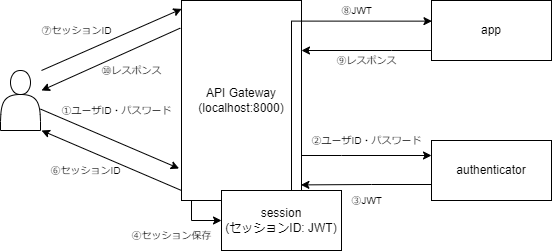

The diagram above was exported from draw.io. Its source (the exported page's mxGraphModel, read from the mxfile embedded in the PNG):
<mxGraphModel dx="1422" dy="794" grid="1" gridSize="10" guides="1" tooltips="1" connect="1" arrows="1" fold="1" page="1" pageScale="1" pageWidth="827" pageHeight="1169" math="0" shadow="0">
  <root>
    <mxCell id="0" />
    <mxCell id="1" parent="0" />
    <mxCell id="lPdM2ExIvHfRdHULos7c-47" value="" style="group" parent="1" connectable="0" vertex="1">
      <mxGeometry x="149" y="360" width="551" height="250" as="geometry" />
    </mxCell>
    <mxCell id="lPdM2ExIvHfRdHULos7c-35" style="edgeStyle=none;rounded=0;orthogonalLoop=1;jettySize=auto;html=1;entryX=0.002;entryY=0.042;entryDx=0;entryDy=0;entryPerimeter=0;" parent="lPdM2ExIvHfRdHULos7c-47" target="lPdM2ExIvHfRdHULos7c-20" edge="1">
      <mxGeometry relative="1" as="geometry">
        <mxPoint x="41" y="70" as="sourcePoint" />
      </mxGeometry>
    </mxCell>
    <mxCell id="lPdM2ExIvHfRdHULos7c-19" value="" style="shape=actor;whiteSpace=wrap;html=1;" parent="lPdM2ExIvHfRdHULos7c-47" vertex="1">
      <mxGeometry y="70" width="40" height="60" as="geometry" />
    </mxCell>
    <mxCell id="lPdM2ExIvHfRdHULos7c-33" style="rounded=0;orthogonalLoop=1;jettySize=auto;html=1;exitX=0;exitY=0.95;exitDx=0;exitDy=0;exitPerimeter=0;" parent="lPdM2ExIvHfRdHULos7c-47" source="lPdM2ExIvHfRdHULos7c-20" edge="1">
      <mxGeometry relative="1" as="geometry">
        <mxPoint x="41" y="130" as="targetPoint" />
      </mxGeometry>
    </mxCell>
    <mxCell id="lPdM2ExIvHfRdHULos7c-45" style="rounded=0;orthogonalLoop=1;jettySize=auto;html=1;exitX=-0.01;exitY=0.138;exitDx=0;exitDy=0;exitPerimeter=0;" parent="lPdM2ExIvHfRdHULos7c-47" source="lPdM2ExIvHfRdHULos7c-20" edge="1">
      <mxGeometry relative="1" as="geometry">
        <mxPoint x="41" y="90" as="targetPoint" />
      </mxGeometry>
    </mxCell>
    <mxCell id="lPdM2ExIvHfRdHULos7c-20" value="API Gateway&lt;br&gt;(localhost:8000)" style="rounded=0;whiteSpace=wrap;html=1;" parent="lPdM2ExIvHfRdHULos7c-47" vertex="1">
      <mxGeometry x="181" width="120" height="200" as="geometry" />
    </mxCell>
    <mxCell id="lPdM2ExIvHfRdHULos7c-21" style="rounded=0;orthogonalLoop=1;jettySize=auto;html=1;entryX=-0.02;entryY=0.84;entryDx=0;entryDy=0;entryPerimeter=0;" parent="lPdM2ExIvHfRdHULos7c-47" source="lPdM2ExIvHfRdHULos7c-19" target="lPdM2ExIvHfRdHULos7c-20" edge="1">
      <mxGeometry relative="1" as="geometry" />
    </mxCell>
    <mxCell id="lPdM2ExIvHfRdHULos7c-23" value="①ユーザID・パスワード" style="text;html=1;align=center;verticalAlign=middle;resizable=0;points=[];autosize=1;strokeColor=none;fillColor=none;rotation=0;fontSize=9;" parent="lPdM2ExIvHfRdHULos7c-47" vertex="1">
      <mxGeometry x="51" y="100" width="130" height="20" as="geometry" />
    </mxCell>
    <mxCell id="lPdM2ExIvHfRdHULos7c-41" style="edgeStyle=orthogonalEdgeStyle;rounded=0;orthogonalLoop=1;jettySize=auto;html=1;entryX=0.995;entryY=0.922;entryDx=0;entryDy=0;entryPerimeter=0;" parent="lPdM2ExIvHfRdHULos7c-47" source="lPdM2ExIvHfRdHULos7c-24" target="lPdM2ExIvHfRdHULos7c-20" edge="1">
      <mxGeometry relative="1" as="geometry">
        <Array as="points">
          <mxPoint x="371" y="184" />
          <mxPoint x="371" y="184" />
        </Array>
      </mxGeometry>
    </mxCell>
    <mxCell id="lPdM2ExIvHfRdHULos7c-24" value="authenticator" style="rounded=0;whiteSpace=wrap;html=1;align=center;" parent="lPdM2ExIvHfRdHULos7c-47" vertex="1">
      <mxGeometry x="431" y="140" width="120" height="60" as="geometry" />
    </mxCell>
    <mxCell id="lPdM2ExIvHfRdHULos7c-40" style="edgeStyle=orthogonalEdgeStyle;rounded=0;orthogonalLoop=1;jettySize=auto;html=1;entryX=0;entryY=0.25;entryDx=0;entryDy=0;" parent="lPdM2ExIvHfRdHULos7c-47" source="lPdM2ExIvHfRdHULos7c-20" target="lPdM2ExIvHfRdHULos7c-24" edge="1">
      <mxGeometry relative="1" as="geometry">
        <Array as="points">
          <mxPoint x="341" y="155" />
          <mxPoint x="341" y="155" />
        </Array>
      </mxGeometry>
    </mxCell>
    <mxCell id="lPdM2ExIvHfRdHULos7c-27" value="②ユーザID・パスワード" style="text;html=1;align=center;verticalAlign=middle;resizable=0;points=[];autosize=1;strokeColor=none;fillColor=none;rotation=0;fontSize=9;" parent="lPdM2ExIvHfRdHULos7c-47" vertex="1">
      <mxGeometry x="301" y="130" width="130" height="20" as="geometry" />
    </mxCell>
    <mxCell id="lPdM2ExIvHfRdHULos7c-28" value="③JWT" style="text;html=1;align=center;verticalAlign=middle;resizable=0;points=[];autosize=1;strokeColor=none;fillColor=none;rotation=0;fontSize=9;" parent="lPdM2ExIvHfRdHULos7c-47" vertex="1">
      <mxGeometry x="341" y="190" width="50" height="20" as="geometry" />
    </mxCell>
    <mxCell id="lPdM2ExIvHfRdHULos7c-29" value="session&lt;br&gt;(セッションID: JWT)" style="rounded=0;whiteSpace=wrap;html=1;" parent="lPdM2ExIvHfRdHULos7c-47" vertex="1">
      <mxGeometry x="221" y="190" width="120" height="60" as="geometry" />
    </mxCell>
    <mxCell id="lPdM2ExIvHfRdHULos7c-31" style="edgeStyle=orthogonalEdgeStyle;rounded=0;orthogonalLoop=1;jettySize=auto;html=1;entryX=0;entryY=0.5;entryDx=0;entryDy=0;" parent="lPdM2ExIvHfRdHULos7c-47" source="lPdM2ExIvHfRdHULos7c-20" target="lPdM2ExIvHfRdHULos7c-29" edge="1">
      <mxGeometry relative="1" as="geometry">
        <Array as="points">
          <mxPoint x="191" y="220" />
        </Array>
      </mxGeometry>
    </mxCell>
    <mxCell id="lPdM2ExIvHfRdHULos7c-32" value="④セッション保存" style="text;html=1;align=center;verticalAlign=middle;resizable=0;points=[];autosize=1;strokeColor=none;fillColor=none;rotation=0;fontSize=9;" parent="lPdM2ExIvHfRdHULos7c-47" vertex="1">
      <mxGeometry x="121" y="225" width="100" height="20" as="geometry" />
    </mxCell>
    <mxCell id="lPdM2ExIvHfRdHULos7c-34" value="⑥セッションID" style="text;html=1;align=center;verticalAlign=middle;resizable=0;points=[];autosize=1;strokeColor=none;fillColor=none;rotation=0;fontSize=9;" parent="lPdM2ExIvHfRdHULos7c-47" vertex="1">
      <mxGeometry x="40" y="160" width="90" height="20" as="geometry" />
    </mxCell>
    <mxCell id="lPdM2ExIvHfRdHULos7c-36" value="⑦セッションID" style="text;html=1;align=center;verticalAlign=middle;resizable=0;points=[];autosize=1;strokeColor=none;fillColor=none;rotation=0;fontSize=9;" parent="lPdM2ExIvHfRdHULos7c-47" vertex="1">
      <mxGeometry x="31" y="20" width="90" height="20" as="geometry" />
    </mxCell>
    <mxCell id="lPdM2ExIvHfRdHULos7c-43" style="edgeStyle=orthogonalEdgeStyle;rounded=0;orthogonalLoop=1;jettySize=auto;html=1;entryX=1;entryY=0.25;entryDx=0;entryDy=0;" parent="lPdM2ExIvHfRdHULos7c-47" source="lPdM2ExIvHfRdHULos7c-38" target="lPdM2ExIvHfRdHULos7c-20" edge="1">
      <mxGeometry relative="1" as="geometry">
        <Array as="points">
          <mxPoint x="391" y="50" />
          <mxPoint x="391" y="50" />
        </Array>
      </mxGeometry>
    </mxCell>
    <mxCell id="lPdM2ExIvHfRdHULos7c-38" value="app" style="rounded=0;whiteSpace=wrap;html=1;align=center;" parent="lPdM2ExIvHfRdHULos7c-47" vertex="1">
      <mxGeometry x="431" width="120" height="60" as="geometry" />
    </mxCell>
    <mxCell id="lPdM2ExIvHfRdHULos7c-39" style="edgeStyle=orthogonalEdgeStyle;rounded=0;orthogonalLoop=1;jettySize=auto;html=1;entryX=0.004;entryY=0.344;entryDx=0;entryDy=0;exitX=0.5;exitY=0;exitDx=0;exitDy=0;entryPerimeter=0;" parent="lPdM2ExIvHfRdHULos7c-47" source="lPdM2ExIvHfRdHULos7c-29" target="lPdM2ExIvHfRdHULos7c-38" edge="1">
      <mxGeometry relative="1" as="geometry">
        <Array as="points">
          <mxPoint x="291" y="190" />
          <mxPoint x="291" y="20" />
          <mxPoint x="432" y="20" />
        </Array>
      </mxGeometry>
    </mxCell>
    <mxCell id="lPdM2ExIvHfRdHULos7c-42" value="⑧JWT" style="text;html=1;align=center;verticalAlign=middle;resizable=0;points=[];autosize=1;strokeColor=none;fillColor=none;rotation=0;fontSize=9;" parent="lPdM2ExIvHfRdHULos7c-47" vertex="1">
      <mxGeometry x="331" width="50" height="20" as="geometry" />
    </mxCell>
    <mxCell id="lPdM2ExIvHfRdHULos7c-44" value="⑨レスポンス" style="text;html=1;align=center;verticalAlign=middle;resizable=0;points=[];autosize=1;strokeColor=none;fillColor=none;rotation=0;fontSize=9;" parent="lPdM2ExIvHfRdHULos7c-47" vertex="1">
      <mxGeometry x="326" y="50" width="80" height="20" as="geometry" />
    </mxCell>
    <mxCell id="lPdM2ExIvHfRdHULos7c-46" value="⑩レスポンス" style="text;html=1;align=center;verticalAlign=middle;resizable=0;points=[];autosize=1;strokeColor=none;fillColor=none;rotation=0;fontSize=9;" parent="lPdM2ExIvHfRdHULos7c-47" vertex="1">
      <mxGeometry x="91" y="60" width="80" height="20" as="geometry" />
    </mxCell>
  </root>
</mxGraphModel>